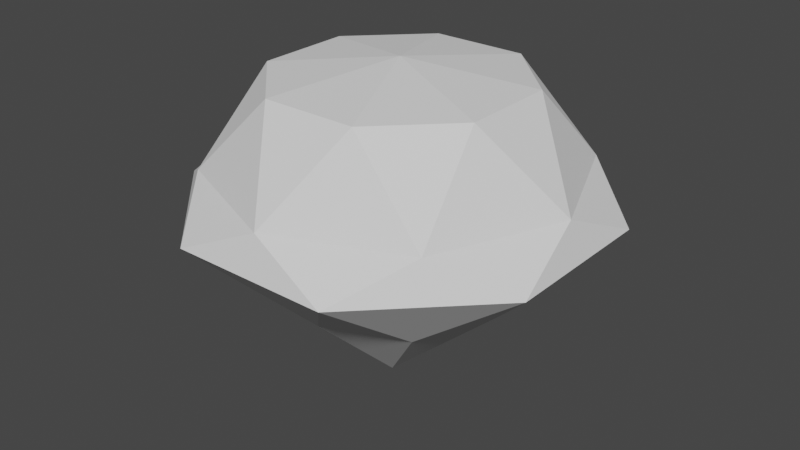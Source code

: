 # Source: gem.blend  (saved by Blender 3.5.10; exported with 4.5.12 LTS)
import bpy
from mathutils import Matrix  # noqa: F401  (used for matrix-valued properties, if any)

bpy.ops.wm.read_factory_settings(use_empty=True)
scene = bpy.context.scene
scene.name = 'Scene'

# ---- collections
col_collection = bpy.data.collections.new('Collection'); scene.collection.children.link(col_collection)

# ---- world
world_world = bpy.data.worlds.new('World'); scene.world = world_world
world_world.use_nodes = True; world_world.node_tree.nodes.clear()
_N = world_world.node_tree.nodes; _L = world_world.node_tree.links
n0 = _N.new('ShaderNodeOutputWorld'); n0.name = 'World Output'; n0.location = (300, 300)
n1 = _N.new('ShaderNodeBackground'); n1.name = 'Background'; n1.location = (10, 300)
n1.inputs[0].default_value = (0.05088, 0.05088, 0.05088, 1.0)
_L.new(n1.outputs[0], n0.inputs[0])
n0.is_active_output = True
world_world.color = (0.05088, 0.05088, 0.05088)
world_world.use_sun_shadow = False
world_world.sun_shadow_jitter_overblur = 0.0

# ---- meshes
me_gem = bpy.data.meshes.new('Gem')
me_gem.from_pydata([(-0.1063, 1.365e-08, -2.067), (1.241e-08, -2.158e-08, 1.441), (1.241e-08, 1.207, -0.9123), (0.8538, 2.061, -0.01991), (1.241e-08, 1.932, 0.3705), (0.5123, 1.237, 1.255), (0.8538, 0.8538, -0.9123), (2.061, 0.8538, -0.01991), (1.366, 1.366, 0.3705), (1.237, 0.5123, 1.255), (1.207, -2.158e-08, -0.9123), (2.061, -0.8538, -0.01991), (1.932, -2.158e-08, 0.3705), (1.237, -0.5123, 1.255), (0.8538, -0.8538, -0.9123), (0.8538, -2.061, -0.01991), (1.366, -1.366, 0.3705), (0.5123, -1.237, 1.255), (1.241e-08, -1.207, -0.9123), (-0.8538, -2.061, -0.01991), (1.241e-08, -1.932, 0.3705), (-0.5123, -1.237, 1.255), (-0.8538, -0.8538, -0.9123), (-2.061, -0.8538, -0.01991), (-1.366, -1.366, 0.3705), (-1.237, -0.5123, 1.255), (-1.207, -2.158e-08, -0.9123), (-2.061, 0.8538, -0.01991), (-1.932, -2.158e-08, 0.3705), (-1.237, 0.5123, 1.255), (-0.8538, 0.8538, -0.9123), (-0.8538, 2.061, -0.01991), (-1.366, 1.366, 0.3705), (-0.5123, 1.237, 1.255)], [], [(6, 0, 2, 3), (6, 3, 7), (7, 3, 8), (8, 3, 4, 5), (8, 5, 9), (10, 0, 6, 7), (10, 7, 11), (11, 7, 12), (12, 7, 8, 9), (12, 9, 13), (14, 0, 10, 11), (14, 11, 15), (15, 11, 16), (16, 11, 12, 13), (16, 13, 17), (18, 0, 14, 15), (18, 15, 19), (19, 15, 20), (20, 15, 16, 17), (20, 17, 21), (22, 0, 18, 19), (22, 19, 23), (23, 19, 24), (24, 19, 20, 21), (24, 21, 25), (26, 0, 22, 23), (26, 23, 27), (27, 23, 28), (28, 23, 24, 25), (28, 25, 29), (30, 0, 26, 27), (30, 27, 31), (31, 27, 32), (32, 27, 28, 29), (32, 29, 33), (2, 0, 30, 31), (2, 31, 3), (3, 31, 4), (4, 31, 32, 33), (4, 33, 5), (1, 5, 33), (5, 1, 9), (9, 1, 13), (13, 1, 17), (17, 1, 21), (21, 1, 25), (25, 1, 29), (29, 1, 33)])
me_gem.update()

# ---- objects
ob_gem = bpy.data.objects.new('Gem', me_gem)

# ---- transforms, parenting, visibility, modifiers, constraints
ob_gem.location = (0.0, 0.0, 0.0)

# ---- collection membership
col_collection.objects.link(ob_gem)

# ---- scene / render settings (as saved in the file)
scene.frame_start = 1; scene.frame_end = 250; scene.frame_set(1)
scene.render.engine = 'BLENDER_EEVEE_NEXT'
scene.cycles.sampling_pattern = 'TABULATED_SOBOL'
scene.view_settings.view_transform = 'Filmic'
bpy.context.view_layer.update()

# ---- added for rendering (the .blend has no active camera and no usable light): camera, sun
cam_auto = bpy.data.cameras.new('AutoCamera')
cam_auto.lens = 50.0
cam_auto.sensor_width = 36.0
cam_auto.clip_end = 1000.0
ob_auto_camera = bpy.data.objects.new('AutoCamera', cam_auto)
scene.collection.objects.link(ob_auto_camera)
ob_auto_camera.location = (6.2953, -7.55437, 4.72342)
ob_auto_camera.rotation_euler = (1.09748, -7.21219e-08, 0.694738)
scene.camera = ob_auto_camera
light_auto_sun = bpy.data.lights.new('AutoSun', 'SUN')
light_auto_sun.energy = 3.0
light_auto_sun.angle = 0.0523599
ob_auto_sun = bpy.data.objects.new('AutoSun', light_auto_sun)
scene.collection.objects.link(ob_auto_sun)
ob_auto_sun.rotation_euler = (0.872665, 0.174533, 0.523599)
bpy.context.view_layer.update()
